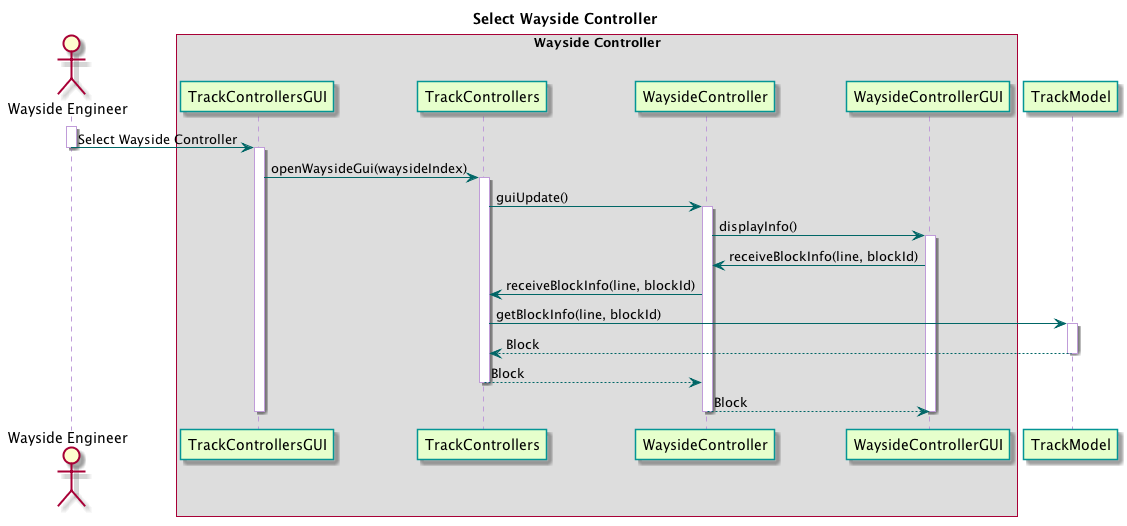

The diagram above was rendered by PlantUML. Its source (embedded in the PNG):
@startuml

title Select Wayside Controller

skinparam sequence {
  BackgroundColor transparent
  ParticipantBackgroundColor #e6ffcc
  ParticipantBorderColor 	#049595
  PackageBorderCOlor  #049595
  ArrowColor #006666
  LifeLineBorderColor #c09cd9
}

actor "Wayside Engineer"
box "Wayside Controller"
participant TrackControllersGUI
participant TrackControllers
participant WaysideController
participant WaysideControllerGUI
end box
participant TrackModel

activate "Wayside Engineer"
"Wayside Engineer" -> TrackControllersGUI : Select Wayside Controller
deactivate "Wayside Engineer"

activate TrackControllersGUI
TrackControllersGUI -> TrackControllers : openWaysideGui(waysideIndex)

activate TrackControllers
TrackControllers -> WaysideController : guiUpdate()

activate WaysideController
WaysideController -> WaysideControllerGUI : displayInfo()

activate WaysideControllerGUI
WaysideControllerGUI -> WaysideController : receiveBlockInfo(line, blockId)
WaysideController -> TrackControllers : receiveBlockInfo(line, blockId)

TrackControllers -> TrackModel : getBlockInfo(line, blockId)
activate TrackModel
TrackModel --> TrackControllers : Block
deactivate TrackModel

TrackControllers --> WaysideController : Block
deactivate TrackControllers
WaysideController --> WaysideControllerGUI : Block
deactivate WaysideController
deactivate WaysideControllerGUI
deactivate TrackControllersGUI

@enduml